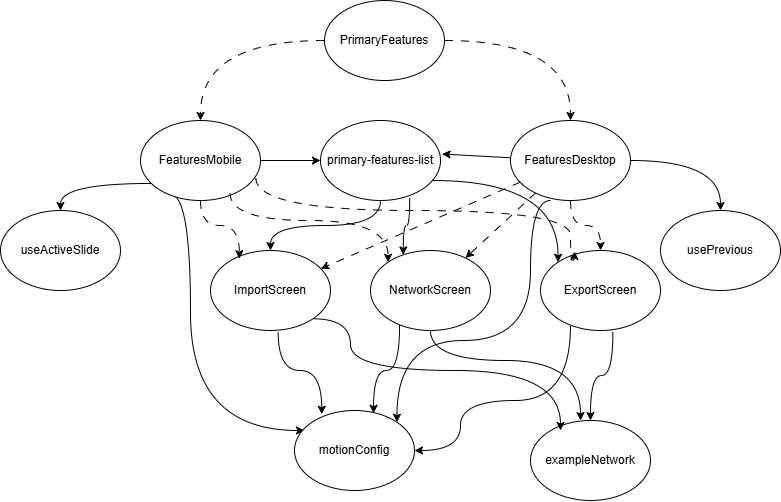

The diagram above was exported from draw.io. Its source (the exported page's mxGraphModel, read from the mxfile embedded in the PNG):
<mxGraphModel dx="1366" dy="735" grid="1" gridSize="10" guides="1" tooltips="1" connect="1" arrows="1" fold="1" page="1" pageScale="1" pageWidth="827" pageHeight="1169" math="0" shadow="0">
  <root>
    <mxCell id="0" />
    <mxCell id="1" parent="0" />
    <mxCell id="gR44pNzBsxDShn0gtnqj-12" edge="1" parent="1" source="gR44pNzBsxDShn0gtnqj-1" style="rounded=0;orthogonalLoop=1;jettySize=auto;html=1;entryX=1.013;entryY=0.419;entryDx=0;entryDy=0;entryPerimeter=0;" target="gR44pNzBsxDShn0gtnqj-10">
      <mxGeometry relative="1" as="geometry" />
    </mxCell>
    <mxCell id="gR44pNzBsxDShn0gtnqj-13" edge="1" parent="1" source="gR44pNzBsxDShn0gtnqj-1" style="rounded=0;orthogonalLoop=1;jettySize=auto;html=1;edgeStyle=orthogonalEdgeStyle;curved=1;" target="gR44pNzBsxDShn0gtnqj-8">
      <mxGeometry relative="1" as="geometry" />
    </mxCell>
    <mxCell id="gR44pNzBsxDShn0gtnqj-16" edge="1" parent="1" source="gR44pNzBsxDShn0gtnqj-1" style="rounded=0;orthogonalLoop=1;jettySize=auto;html=1;dashed=1;dashPattern=8 8;" target="gR44pNzBsxDShn0gtnqj-5">
      <mxGeometry relative="1" as="geometry" />
    </mxCell>
    <mxCell id="gR44pNzBsxDShn0gtnqj-17" edge="1" parent="1" source="gR44pNzBsxDShn0gtnqj-1" style="rounded=0;orthogonalLoop=1;jettySize=auto;html=1;dashed=1;dashPattern=8 8;edgeStyle=orthogonalEdgeStyle;curved=1;" target="gR44pNzBsxDShn0gtnqj-6">
      <mxGeometry relative="1" as="geometry" />
    </mxCell>
    <mxCell id="gR44pNzBsxDShn0gtnqj-27" edge="1" parent="1" source="gR44pNzBsxDShn0gtnqj-1" style="rounded=0;orthogonalLoop=1;jettySize=auto;html=1;entryX=1;entryY=0;entryDx=0;entryDy=0;exitX=0.333;exitY=1;exitDx=0;exitDy=0;exitPerimeter=0;edgeStyle=orthogonalEdgeStyle;curved=1;" target="gR44pNzBsxDShn0gtnqj-9">
      <mxGeometry relative="1" as="geometry">
        <Array as="points">
          <mxPoint x="554" y="270" />
          <mxPoint x="554" y="410" />
          <mxPoint x="420" y="410" />
        </Array>
      </mxGeometry>
    </mxCell>
    <mxCell id="gR44pNzBsxDShn0gtnqj-1" parent="1" style="ellipse;whiteSpace=wrap;html=1;" value="FeaturesDesktop" vertex="1">
      <mxGeometry height="80" width="120" x="534" y="190" as="geometry" />
    </mxCell>
    <mxCell id="gR44pNzBsxDShn0gtnqj-18" edge="1" parent="1" style="rounded=0;orthogonalLoop=1;jettySize=auto;html=1;" target="gR44pNzBsxDShn0gtnqj-10">
      <mxGeometry relative="1" as="geometry">
        <mxPoint x="274" y="230" as="sourcePoint" />
      </mxGeometry>
    </mxCell>
    <mxCell id="gR44pNzBsxDShn0gtnqj-19" edge="1" parent="1" source="gR44pNzBsxDShn0gtnqj-2" style="rounded=0;orthogonalLoop=1;jettySize=auto;html=1;exitX=0.084;exitY=0.787;exitDx=0;exitDy=0;exitPerimeter=0;edgeStyle=orthogonalEdgeStyle;curved=1;" target="gR44pNzBsxDShn0gtnqj-7">
      <mxGeometry relative="1" as="geometry" />
    </mxCell>
    <mxCell id="gR44pNzBsxDShn0gtnqj-20" edge="1" parent="1" source="gR44pNzBsxDShn0gtnqj-2" style="rounded=0;orthogonalLoop=1;jettySize=auto;html=1;entryX=0.083;entryY=0.25;entryDx=0;entryDy=0;exitX=0.252;exitY=0.928;exitDx=0;exitDy=0;entryPerimeter=0;exitPerimeter=0;edgeStyle=orthogonalEdgeStyle;curved=1;" target="gR44pNzBsxDShn0gtnqj-9">
      <mxGeometry relative="1" as="geometry">
        <Array as="points">
          <mxPoint x="214" y="264" />
          <mxPoint x="214" y="500" />
        </Array>
        <mxPoint x="194" y="268" as="sourcePoint" />
        <mxPoint x="314" y="508" as="targetPoint" />
      </mxGeometry>
    </mxCell>
    <mxCell id="gR44pNzBsxDShn0gtnqj-2" parent="1" style="ellipse;whiteSpace=wrap;html=1;" value="FeaturesMobile" vertex="1">
      <mxGeometry height="80" width="120" x="164" y="190" as="geometry" />
    </mxCell>
    <mxCell id="gR44pNzBsxDShn0gtnqj-32" edge="1" parent="1" source="gR44pNzBsxDShn0gtnqj-3" style="rounded=0;orthogonalLoop=1;jettySize=auto;html=1;dashed=1;dashPattern=8 8;edgeStyle=orthogonalEdgeStyle;curved=1;" target="gR44pNzBsxDShn0gtnqj-1">
      <mxGeometry relative="1" as="geometry" />
    </mxCell>
    <mxCell id="gR44pNzBsxDShn0gtnqj-3" parent="1" style="ellipse;whiteSpace=wrap;html=1;" value="PrimaryFeatures" vertex="1">
      <mxGeometry height="80" width="120" x="348" y="70" as="geometry" />
    </mxCell>
    <mxCell id="gR44pNzBsxDShn0gtnqj-24" edge="1" parent="1" source="gR44pNzBsxDShn0gtnqj-4" style="rounded=0;orthogonalLoop=1;jettySize=auto;html=1;entryX=0.227;entryY=0.047;entryDx=0;entryDy=0;exitX=0.564;exitY=1.016;exitDx=0;exitDy=0;exitPerimeter=0;entryPerimeter=0;edgeStyle=orthogonalEdgeStyle;curved=1;" target="gR44pNzBsxDShn0gtnqj-9">
      <mxGeometry relative="1" as="geometry" />
    </mxCell>
    <mxCell id="gR44pNzBsxDShn0gtnqj-4" parent="1" style="ellipse;whiteSpace=wrap;html=1;" value="ImportScreen" vertex="1">
      <mxGeometry height="80" width="120" x="234" y="320" as="geometry" />
    </mxCell>
    <mxCell id="gR44pNzBsxDShn0gtnqj-22" edge="1" parent="1" source="gR44pNzBsxDShn0gtnqj-5" style="rounded=0;orthogonalLoop=1;jettySize=auto;html=1;edgeStyle=orthogonalEdgeStyle;curved=1;">
      <mxGeometry relative="1" as="geometry">
        <Array as="points">
          <mxPoint x="454" y="430" />
          <mxPoint x="604" y="430" />
        </Array>
        <mxPoint x="604" y="490" as="targetPoint" />
      </mxGeometry>
    </mxCell>
    <mxCell id="gR44pNzBsxDShn0gtnqj-25" edge="1" parent="1" source="gR44pNzBsxDShn0gtnqj-5" style="rounded=0;orthogonalLoop=1;jettySize=auto;html=1;entryX=0.659;entryY=0.035;entryDx=0;entryDy=0;exitX=0.242;exitY=0.935;exitDx=0;exitDy=0;exitPerimeter=0;entryPerimeter=0;edgeStyle=orthogonalEdgeStyle;curved=1;" target="gR44pNzBsxDShn0gtnqj-9">
      <mxGeometry relative="1" as="geometry">
        <mxPoint x="450" y="400" as="sourcePoint" />
      </mxGeometry>
    </mxCell>
    <mxCell id="gR44pNzBsxDShn0gtnqj-5" parent="1" style="ellipse;whiteSpace=wrap;html=1;" value="NetworkScreen" vertex="1">
      <mxGeometry height="80" width="120" x="394" y="320" as="geometry" />
    </mxCell>
    <mxCell id="gR44pNzBsxDShn0gtnqj-28" edge="1" parent="1" source="gR44pNzBsxDShn0gtnqj-6" style="rounded=0;orthogonalLoop=1;jettySize=auto;html=1;exitX=0.603;exitY=1.014;exitDx=0;exitDy=0;exitPerimeter=0;edgeStyle=orthogonalEdgeStyle;curved=1;" target="gR44pNzBsxDShn0gtnqj-11">
      <mxGeometry relative="1" as="geometry" />
    </mxCell>
    <mxCell id="gR44pNzBsxDShn0gtnqj-6" parent="1" style="ellipse;whiteSpace=wrap;html=1;" value="ExportScreen" vertex="1">
      <mxGeometry height="80" width="120" x="564" y="320" as="geometry" />
    </mxCell>
    <mxCell id="gR44pNzBsxDShn0gtnqj-7" parent="1" style="ellipse;whiteSpace=wrap;html=1;" value="useActiveSlide " vertex="1">
      <mxGeometry height="80" width="120" x="24" y="280" as="geometry" />
    </mxCell>
    <mxCell id="gR44pNzBsxDShn0gtnqj-8" parent="1" style="ellipse;whiteSpace=wrap;html=1;" value="usePrevious " vertex="1">
      <mxGeometry height="80" width="120" x="684" y="280" as="geometry" />
    </mxCell>
    <mxCell id="gR44pNzBsxDShn0gtnqj-9" parent="1" style="ellipse;whiteSpace=wrap;html=1;" value="motionConfig  " vertex="1">
      <mxGeometry height="80" width="120" x="318" y="480" as="geometry" />
    </mxCell>
    <mxCell id="gR44pNzBsxDShn0gtnqj-37" edge="1" parent="1" source="gR44pNzBsxDShn0gtnqj-10" style="rounded=0;orthogonalLoop=1;jettySize=auto;html=1;edgeStyle=orthogonalEdgeStyle;curved=1;" target="gR44pNzBsxDShn0gtnqj-4">
      <mxGeometry relative="1" as="geometry" />
    </mxCell>
    <mxCell id="gR44pNzBsxDShn0gtnqj-39" edge="1" parent="1" source="gR44pNzBsxDShn0gtnqj-10" style="rounded=0;orthogonalLoop=1;jettySize=auto;html=1;entryX=0;entryY=0;entryDx=0;entryDy=0;edgeStyle=orthogonalEdgeStyle;curved=1;" target="gR44pNzBsxDShn0gtnqj-6">
      <mxGeometry relative="1" as="geometry">
        <Array as="points">
          <mxPoint x="582" y="250" />
        </Array>
      </mxGeometry>
    </mxCell>
    <mxCell id="gR44pNzBsxDShn0gtnqj-10" parent="1" style="ellipse;whiteSpace=wrap;html=1;" value="primary-features-list  " vertex="1">
      <mxGeometry height="80" width="120" x="344" y="190" as="geometry" />
    </mxCell>
    <mxCell id="gR44pNzBsxDShn0gtnqj-11" parent="1" style="ellipse;whiteSpace=wrap;html=1;" value="exampleNetwork   " vertex="1">
      <mxGeometry height="80" width="120" x="554" y="490" as="geometry" />
    </mxCell>
    <mxCell id="gR44pNzBsxDShn0gtnqj-15" edge="1" parent="1" source="gR44pNzBsxDShn0gtnqj-1" style="rounded=0;orthogonalLoop=1;jettySize=auto;html=1;dashed=1;dashPattern=8 8;" target="gR44pNzBsxDShn0gtnqj-4">
      <mxGeometry relative="1" as="geometry" />
    </mxCell>
    <mxCell id="gR44pNzBsxDShn0gtnqj-21" edge="1" parent="1" source="gR44pNzBsxDShn0gtnqj-4" style="rounded=0;orthogonalLoop=1;jettySize=auto;html=1;entryX=0.25;entryY=0.125;entryDx=0;entryDy=0;entryPerimeter=0;edgeStyle=orthogonalEdgeStyle;curved=1;exitX=1;exitY=1;exitDx=0;exitDy=0;" target="gR44pNzBsxDShn0gtnqj-11">
      <mxGeometry relative="1" as="geometry">
        <Array as="points">
          <mxPoint x="374" y="388" />
          <mxPoint x="374" y="440" />
          <mxPoint x="584" y="440" />
        </Array>
      </mxGeometry>
    </mxCell>
    <mxCell id="gR44pNzBsxDShn0gtnqj-29" edge="1" parent="1" source="gR44pNzBsxDShn0gtnqj-6" style="rounded=0;orthogonalLoop=1;jettySize=auto;html=1;entryX=1;entryY=0.5;entryDx=0;entryDy=0;exitX=0.25;exitY=0.938;exitDx=0;exitDy=0;exitPerimeter=0;edgeStyle=orthogonalEdgeStyle;curved=1;" target="gR44pNzBsxDShn0gtnqj-9">
      <mxGeometry relative="1" as="geometry">
        <Array as="points">
          <mxPoint x="594" y="470" />
          <mxPoint x="484" y="470" />
          <mxPoint x="484" y="520" />
        </Array>
        <mxPoint x="814" y="395" as="sourcePoint" />
        <mxPoint x="467" y="488" as="targetPoint" />
      </mxGeometry>
    </mxCell>
    <mxCell id="gR44pNzBsxDShn0gtnqj-31" edge="1" parent="1" source="gR44pNzBsxDShn0gtnqj-3" style="rounded=0;orthogonalLoop=1;jettySize=auto;html=1;entryX=0.5;entryY=0;entryDx=0;entryDy=0;dashed=1;dashPattern=8 8;edgeStyle=orthogonalEdgeStyle;curved=1;" target="gR44pNzBsxDShn0gtnqj-2">
      <mxGeometry relative="1" as="geometry" />
    </mxCell>
    <mxCell id="gR44pNzBsxDShn0gtnqj-33" edge="1" parent="1" source="gR44pNzBsxDShn0gtnqj-2" style="rounded=0;orthogonalLoop=1;jettySize=auto;html=1;dashed=1;dashPattern=8 8;exitX=0.5;exitY=1;exitDx=0;exitDy=0;entryX=0.24;entryY=0.102;entryDx=0;entryDy=0;entryPerimeter=0;edgeStyle=orthogonalEdgeStyle;curved=1;" target="gR44pNzBsxDShn0gtnqj-4">
      <mxGeometry relative="1" as="geometry">
        <mxPoint x="554" y="262" as="sourcePoint" />
        <mxPoint x="354" y="348" as="targetPoint" />
      </mxGeometry>
    </mxCell>
    <mxCell id="gR44pNzBsxDShn0gtnqj-34" edge="1" parent="1" source="gR44pNzBsxDShn0gtnqj-2" style="rounded=0;orthogonalLoop=1;jettySize=auto;html=1;dashed=1;dashPattern=8 8;exitX=0.746;exitY=0.905;exitDx=0;exitDy=0;exitPerimeter=0;entryX=0;entryY=0;entryDx=0;entryDy=0;edgeStyle=orthogonalEdgeStyle;curved=1;" target="gR44pNzBsxDShn0gtnqj-5">
      <mxGeometry relative="1" as="geometry">
        <Array as="points">
          <mxPoint x="254" y="290" />
          <mxPoint x="412" y="290" />
        </Array>
        <mxPoint x="554" y="262" as="sourcePoint" />
        <mxPoint x="354" y="348" as="targetPoint" />
      </mxGeometry>
    </mxCell>
    <mxCell id="gR44pNzBsxDShn0gtnqj-35" edge="1" parent="1" source="gR44pNzBsxDShn0gtnqj-2" style="rounded=0;orthogonalLoop=1;jettySize=auto;html=1;dashed=1;dashPattern=8 8;edgeStyle=orthogonalEdgeStyle;curved=1;exitX=0.962;exitY=0.72;exitDx=0;exitDy=0;exitPerimeter=0;">
      <mxGeometry relative="1" as="geometry">
        <Array as="points">
          <mxPoint x="279" y="280" />
          <mxPoint x="594" y="280" />
          <mxPoint x="594" y="330" />
          <mxPoint x="598" y="330" />
        </Array>
        <mxPoint x="611" y="280" as="sourcePoint" />
        <mxPoint x="598" y="321" as="targetPoint" />
      </mxGeometry>
    </mxCell>
    <mxCell id="gR44pNzBsxDShn0gtnqj-38" edge="1" parent="1" source="gR44pNzBsxDShn0gtnqj-10" style="rounded=0;orthogonalLoop=1;jettySize=auto;html=1;entryX=0.273;entryY=0.056;entryDx=0;entryDy=0;entryPerimeter=0;edgeStyle=orthogonalEdgeStyle;curved=1;exitX=0.743;exitY=0.963;exitDx=0;exitDy=0;exitPerimeter=0;" target="gR44pNzBsxDShn0gtnqj-5">
      <mxGeometry relative="1" as="geometry" />
    </mxCell>
  </root>
</mxGraphModel>